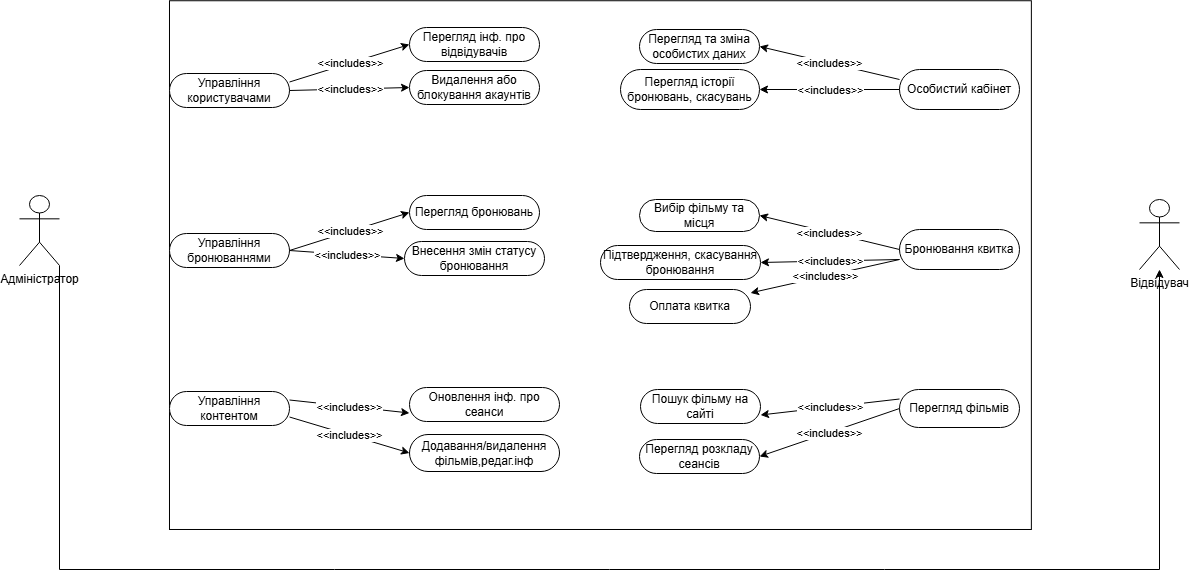

The diagram above was exported from draw.io. Its source (the exported page's mxGraphModel, read from the mxfile embedded in the PNG):
<mxGraphModel dx="1418" dy="603" grid="1" gridSize="10" guides="1" tooltips="1" connect="1" arrows="1" fold="1" page="1" pageScale="1" pageWidth="827" pageHeight="1169" math="0" shadow="0">
  <root>
    <mxCell id="0" />
    <mxCell id="1" parent="0" />
    <mxCell id="vrkFvQkN8s96hbBnOZgS-3" value="" style="rounded=0;whiteSpace=wrap;html=1;rotation=-90;" vertex="1" parent="1">
      <mxGeometry x="956.56" y="284.68" width="528.75" height="861.88" as="geometry" />
    </mxCell>
    <mxCell id="vrkFvQkN8s96hbBnOZgS-5" style="edgeStyle=orthogonalEdgeStyle;rounded=0;orthogonalLoop=1;jettySize=auto;html=1;exitX=1;exitY=1;exitDx=0;exitDy=0;exitPerimeter=0;" edge="1" parent="1" source="tDKUBwjQi8ZseLeC3Zrb-1" target="tDKUBwjQi8ZseLeC3Zrb-6">
      <mxGeometry relative="1" as="geometry">
        <Array as="points">
          <mxPoint x="680" y="1020" />
          <mxPoint x="1780" y="1020" />
        </Array>
      </mxGeometry>
    </mxCell>
    <mxCell id="tDKUBwjQi8ZseLeC3Zrb-1" value="Адміністратор" style="shape=umlActor;verticalLabelPosition=bottom;verticalAlign=top;html=1;outlineConnect=0;" parent="1" vertex="1">
      <mxGeometry x="640" y="646" width="40" height="70" as="geometry" />
    </mxCell>
    <mxCell id="tDKUBwjQi8ZseLeC3Zrb-5" value="Перегляд розкладу сеансів" style="rounded=1;whiteSpace=wrap;html=1;arcSize=50;" parent="1" vertex="1">
      <mxGeometry x="1260" y="890" width="120" height="34" as="geometry" />
    </mxCell>
    <mxCell id="tDKUBwjQi8ZseLeC3Zrb-6" value="Відвідувач" style="shape=umlActor;verticalLabelPosition=bottom;verticalAlign=top;html=1;outlineConnect=0;" parent="1" vertex="1">
      <mxGeometry x="1760" y="650" width="40" height="70" as="geometry" />
    </mxCell>
    <mxCell id="tDKUBwjQi8ZseLeC3Zrb-8" value="Перегляд фільмів" style="rounded=1;whiteSpace=wrap;html=1;arcSize=50;" parent="1" vertex="1">
      <mxGeometry x="1520" y="840" width="120" height="38" as="geometry" />
    </mxCell>
    <mxCell id="tDKUBwjQi8ZseLeC3Zrb-9" value="Пошук фільму на сайті" style="rounded=1;whiteSpace=wrap;html=1;arcSize=50;" parent="1" vertex="1">
      <mxGeometry x="1261" y="840" width="120" height="34" as="geometry" />
    </mxCell>
    <mxCell id="tDKUBwjQi8ZseLeC3Zrb-10" value="Бронювання квитка" style="rounded=1;whiteSpace=wrap;html=1;arcSize=50;" parent="1" vertex="1">
      <mxGeometry x="1520" y="680" width="120" height="40" as="geometry" />
    </mxCell>
    <mxCell id="tDKUBwjQi8ZseLeC3Zrb-12" value="Вибір фільму та місця" style="rounded=1;whiteSpace=wrap;html=1;arcSize=50;" parent="1" vertex="1">
      <mxGeometry x="1260" y="650" width="120" height="32" as="geometry" />
    </mxCell>
    <mxCell id="tDKUBwjQi8ZseLeC3Zrb-13" value="Підтвердження, скасування бронювання" style="rounded=1;whiteSpace=wrap;html=1;arcSize=50;" parent="1" vertex="1">
      <mxGeometry x="1221" y="696" width="160" height="34" as="geometry" />
    </mxCell>
    <mxCell id="tDKUBwjQi8ZseLeC3Zrb-15" value="Особистий кабінет" style="rounded=1;whiteSpace=wrap;html=1;arcSize=50;" parent="1" vertex="1">
      <mxGeometry x="1520" y="520" width="120" height="40" as="geometry" />
    </mxCell>
    <mxCell id="tDKUBwjQi8ZseLeC3Zrb-16" value="Перегляд історії бронювань, скасувань" style="rounded=1;whiteSpace=wrap;html=1;arcSize=50;" parent="1" vertex="1">
      <mxGeometry x="1241" y="520" width="139" height="40" as="geometry" />
    </mxCell>
    <mxCell id="tDKUBwjQi8ZseLeC3Zrb-18" value="Перегляд та зміна особистих даних" style="rounded=1;whiteSpace=wrap;html=1;arcSize=50;" parent="1" vertex="1">
      <mxGeometry x="1260" y="480" width="120" height="34" as="geometry" />
    </mxCell>
    <mxCell id="4LmILzWEmV4B9VQ7EnPL-4" value="" style="endArrow=classic;html=1;rounded=0;exitX=0;exitY=0.25;exitDx=0;exitDy=0;entryX=1;entryY=0.75;entryDx=0;entryDy=0;" parent="1" source="tDKUBwjQi8ZseLeC3Zrb-8" target="tDKUBwjQi8ZseLeC3Zrb-9" edge="1">
      <mxGeometry relative="1" as="geometry">
        <mxPoint x="1100" y="780" as="sourcePoint" />
        <mxPoint x="1200" y="780" as="targetPoint" />
      </mxGeometry>
    </mxCell>
    <mxCell id="4LmILzWEmV4B9VQ7EnPL-5" value="&amp;lt;&amp;lt;includes&amp;gt;&amp;gt;" style="edgeLabel;resizable=0;html=1;;align=center;verticalAlign=middle;" parent="4LmILzWEmV4B9VQ7EnPL-4" connectable="0" vertex="1">
      <mxGeometry relative="1" as="geometry" />
    </mxCell>
    <mxCell id="4LmILzWEmV4B9VQ7EnPL-7" value="" style="endArrow=classic;html=1;rounded=0;exitX=0;exitY=0.5;exitDx=0;exitDy=0;entryX=1;entryY=0.5;entryDx=0;entryDy=0;" parent="1" source="tDKUBwjQi8ZseLeC3Zrb-8" target="tDKUBwjQi8ZseLeC3Zrb-5" edge="1">
      <mxGeometry relative="1" as="geometry">
        <mxPoint x="1530" y="888" as="sourcePoint" />
        <mxPoint x="1440" y="906" as="targetPoint" />
      </mxGeometry>
    </mxCell>
    <mxCell id="4LmILzWEmV4B9VQ7EnPL-8" value="&amp;lt;&amp;lt;includes&amp;gt;&amp;gt;" style="edgeLabel;resizable=0;html=1;;align=center;verticalAlign=middle;" parent="4LmILzWEmV4B9VQ7EnPL-7" connectable="0" vertex="1">
      <mxGeometry relative="1" as="geometry" />
    </mxCell>
    <mxCell id="4LmILzWEmV4B9VQ7EnPL-9" value="Управління користувачами" style="rounded=1;whiteSpace=wrap;html=1;arcSize=50;" parent="1" vertex="1">
      <mxGeometry x="790" y="524" width="120" height="34" as="geometry" />
    </mxCell>
    <mxCell id="4LmILzWEmV4B9VQ7EnPL-14" value="" style="endArrow=classic;html=1;rounded=0;exitX=0;exitY=0.75;exitDx=0;exitDy=0;entryX=1;entryY=0.5;entryDx=0;entryDy=0;" parent="1" source="tDKUBwjQi8ZseLeC3Zrb-10" target="tDKUBwjQi8ZseLeC3Zrb-13" edge="1">
      <mxGeometry relative="1" as="geometry">
        <mxPoint x="1540" y="750" as="sourcePoint" />
        <mxPoint x="1450" y="818" as="targetPoint" />
      </mxGeometry>
    </mxCell>
    <mxCell id="4LmILzWEmV4B9VQ7EnPL-15" value="&amp;lt;&amp;lt;includes&amp;gt;&amp;gt;" style="edgeLabel;resizable=0;html=1;;align=center;verticalAlign=middle;" parent="4LmILzWEmV4B9VQ7EnPL-14" connectable="0" vertex="1">
      <mxGeometry relative="1" as="geometry" />
    </mxCell>
    <mxCell id="4LmILzWEmV4B9VQ7EnPL-18" value="" style="endArrow=classic;html=1;rounded=0;exitX=0;exitY=0.5;exitDx=0;exitDy=0;entryX=1;entryY=0.5;entryDx=0;entryDy=0;" parent="1" source="tDKUBwjQi8ZseLeC3Zrb-10" target="tDKUBwjQi8ZseLeC3Zrb-12" edge="1">
      <mxGeometry relative="1" as="geometry">
        <mxPoint x="1530" y="721" as="sourcePoint" />
        <mxPoint x="1411" y="757" as="targetPoint" />
      </mxGeometry>
    </mxCell>
    <mxCell id="4LmILzWEmV4B9VQ7EnPL-19" value="&amp;lt;&amp;lt;includes&amp;gt;&amp;gt;" style="edgeLabel;resizable=0;html=1;;align=center;verticalAlign=middle;" parent="4LmILzWEmV4B9VQ7EnPL-18" connectable="0" vertex="1">
      <mxGeometry relative="1" as="geometry" />
    </mxCell>
    <mxCell id="4LmILzWEmV4B9VQ7EnPL-20" value="Оплата квитка" style="rounded=1;whiteSpace=wrap;html=1;arcSize=50;" parent="1" vertex="1">
      <mxGeometry x="1250" y="740" width="121" height="34" as="geometry" />
    </mxCell>
    <mxCell id="4LmILzWEmV4B9VQ7EnPL-21" value="" style="endArrow=classic;html=1;rounded=0;exitX=0;exitY=0.75;exitDx=0;exitDy=0;" parent="1" source="tDKUBwjQi8ZseLeC3Zrb-10" target="4LmILzWEmV4B9VQ7EnPL-20" edge="1">
      <mxGeometry relative="1" as="geometry">
        <mxPoint x="1520" y="710" as="sourcePoint" />
        <mxPoint x="1411" y="713" as="targetPoint" />
      </mxGeometry>
    </mxCell>
    <mxCell id="4LmILzWEmV4B9VQ7EnPL-22" value="&amp;lt;&amp;lt;includes&amp;gt;&amp;gt;" style="edgeLabel;resizable=0;html=1;;align=center;verticalAlign=middle;" parent="4LmILzWEmV4B9VQ7EnPL-21" connectable="0" vertex="1">
      <mxGeometry relative="1" as="geometry" />
    </mxCell>
    <mxCell id="4LmILzWEmV4B9VQ7EnPL-24" value="" style="endArrow=classic;html=1;rounded=0;exitX=0;exitY=0.25;exitDx=0;exitDy=0;entryX=1;entryY=0.5;entryDx=0;entryDy=0;" parent="1" source="tDKUBwjQi8ZseLeC3Zrb-15" target="tDKUBwjQi8ZseLeC3Zrb-18" edge="1">
      <mxGeometry relative="1" as="geometry">
        <mxPoint x="1511" y="600" as="sourcePoint" />
        <mxPoint x="1361" y="560" as="targetPoint" />
      </mxGeometry>
    </mxCell>
    <mxCell id="4LmILzWEmV4B9VQ7EnPL-25" value="&amp;lt;&amp;lt;includes&amp;gt;&amp;gt;" style="edgeLabel;resizable=0;html=1;;align=center;verticalAlign=middle;" parent="4LmILzWEmV4B9VQ7EnPL-24" connectable="0" vertex="1">
      <mxGeometry relative="1" as="geometry" />
    </mxCell>
    <mxCell id="4LmILzWEmV4B9VQ7EnPL-26" value="" style="endArrow=classic;html=1;rounded=0;exitX=0;exitY=0.5;exitDx=0;exitDy=0;entryX=1;entryY=0.5;entryDx=0;entryDy=0;" parent="1" source="tDKUBwjQi8ZseLeC3Zrb-15" target="tDKUBwjQi8ZseLeC3Zrb-16" edge="1">
      <mxGeometry relative="1" as="geometry">
        <mxPoint x="1530" y="540" as="sourcePoint" />
        <mxPoint x="1380" y="497" as="targetPoint" />
      </mxGeometry>
    </mxCell>
    <mxCell id="4LmILzWEmV4B9VQ7EnPL-27" value="&amp;lt;&amp;lt;includes&amp;gt;&amp;gt;" style="edgeLabel;resizable=0;html=1;;align=center;verticalAlign=middle;" parent="4LmILzWEmV4B9VQ7EnPL-26" connectable="0" vertex="1">
      <mxGeometry relative="1" as="geometry" />
    </mxCell>
    <mxCell id="4LmILzWEmV4B9VQ7EnPL-30" value="Додавання/видалення фільмів,редаг.інф" style="rounded=1;whiteSpace=wrap;html=1;arcSize=50;" parent="1" vertex="1">
      <mxGeometry x="1030" y="885" width="150" height="37" as="geometry" />
    </mxCell>
    <mxCell id="4LmILzWEmV4B9VQ7EnPL-31" value="Оновлення інф. про сеанси" style="rounded=1;whiteSpace=wrap;html=1;arcSize=50;" parent="1" vertex="1">
      <mxGeometry x="1030" y="838" width="150" height="34" as="geometry" />
    </mxCell>
    <mxCell id="4LmILzWEmV4B9VQ7EnPL-32" value="Управління бронюваннями" style="rounded=1;whiteSpace=wrap;html=1;arcSize=50;" parent="1" vertex="1">
      <mxGeometry x="790" y="684" width="120" height="34" as="geometry" />
    </mxCell>
    <mxCell id="4LmILzWEmV4B9VQ7EnPL-33" value="Внесення змін статусу бронювання" style="rounded=1;whiteSpace=wrap;html=1;arcSize=50;" parent="1" vertex="1">
      <mxGeometry x="1025" y="692" width="140" height="34" as="geometry" />
    </mxCell>
    <mxCell id="4LmILzWEmV4B9VQ7EnPL-34" value="Перегляд бронювань" style="rounded=1;whiteSpace=wrap;html=1;arcSize=50;" parent="1" vertex="1">
      <mxGeometry x="1030" y="646" width="130" height="34" as="geometry" />
    </mxCell>
    <mxCell id="4LmILzWEmV4B9VQ7EnPL-35" value="Управління контентом" style="rounded=1;whiteSpace=wrap;html=1;arcSize=50;" parent="1" vertex="1">
      <mxGeometry x="790" y="842" width="120" height="34" as="geometry" />
    </mxCell>
    <mxCell id="4LmILzWEmV4B9VQ7EnPL-38" value="Видалення або блокування акаунтів" style="rounded=1;whiteSpace=wrap;html=1;arcSize=50;" parent="1" vertex="1">
      <mxGeometry x="1030" y="521" width="130" height="34" as="geometry" />
    </mxCell>
    <mxCell id="4LmILzWEmV4B9VQ7EnPL-39" value="Перегляд інф. про відвідувачів" style="rounded=1;whiteSpace=wrap;html=1;arcSize=50;" parent="1" vertex="1">
      <mxGeometry x="1030" y="478" width="130" height="34" as="geometry" />
    </mxCell>
    <mxCell id="4LmILzWEmV4B9VQ7EnPL-43" value="" style="endArrow=classic;html=1;rounded=0;exitX=1;exitY=0.75;exitDx=0;exitDy=0;entryX=0;entryY=0.5;entryDx=0;entryDy=0;" parent="1" source="4LmILzWEmV4B9VQ7EnPL-35" target="4LmILzWEmV4B9VQ7EnPL-30" edge="1">
      <mxGeometry relative="1" as="geometry">
        <mxPoint x="1600" y="858" as="sourcePoint" />
        <mxPoint x="1461" y="874" as="targetPoint" />
      </mxGeometry>
    </mxCell>
    <mxCell id="4LmILzWEmV4B9VQ7EnPL-44" value="&amp;lt;&amp;lt;includes&amp;gt;&amp;gt;" style="edgeLabel;resizable=0;html=1;;align=center;verticalAlign=middle;" parent="4LmILzWEmV4B9VQ7EnPL-43" connectable="0" vertex="1">
      <mxGeometry relative="1" as="geometry" />
    </mxCell>
    <mxCell id="4LmILzWEmV4B9VQ7EnPL-45" value="" style="endArrow=classic;html=1;rounded=0;exitX=1;exitY=0.25;exitDx=0;exitDy=0;entryX=0;entryY=0.75;entryDx=0;entryDy=0;" parent="1" source="4LmILzWEmV4B9VQ7EnPL-35" target="4LmILzWEmV4B9VQ7EnPL-31" edge="1">
      <mxGeometry relative="1" as="geometry">
        <mxPoint x="920" y="878" as="sourcePoint" />
        <mxPoint x="1040" y="914" as="targetPoint" />
      </mxGeometry>
    </mxCell>
    <mxCell id="4LmILzWEmV4B9VQ7EnPL-46" value="&amp;lt;&amp;lt;includes&amp;gt;&amp;gt;" style="edgeLabel;resizable=0;html=1;;align=center;verticalAlign=middle;" parent="4LmILzWEmV4B9VQ7EnPL-45" connectable="0" vertex="1">
      <mxGeometry relative="1" as="geometry" />
    </mxCell>
    <mxCell id="4LmILzWEmV4B9VQ7EnPL-47" value="" style="endArrow=classic;html=1;rounded=0;exitX=1;exitY=0.5;exitDx=0;exitDy=0;entryX=0;entryY=0.5;entryDx=0;entryDy=0;" parent="1" source="4LmILzWEmV4B9VQ7EnPL-32" target="4LmILzWEmV4B9VQ7EnPL-33" edge="1">
      <mxGeometry relative="1" as="geometry">
        <mxPoint x="920" y="861" as="sourcePoint" />
        <mxPoint x="1040" y="874" as="targetPoint" />
      </mxGeometry>
    </mxCell>
    <mxCell id="4LmILzWEmV4B9VQ7EnPL-48" value="&amp;lt;&amp;lt;includes&amp;gt;&amp;gt;" style="edgeLabel;resizable=0;html=1;;align=center;verticalAlign=middle;" parent="4LmILzWEmV4B9VQ7EnPL-47" connectable="0" vertex="1">
      <mxGeometry relative="1" as="geometry" />
    </mxCell>
    <mxCell id="4LmILzWEmV4B9VQ7EnPL-49" value="" style="endArrow=classic;html=1;rounded=0;exitX=1;exitY=0.5;exitDx=0;exitDy=0;entryX=0;entryY=0.5;entryDx=0;entryDy=0;" parent="1" source="4LmILzWEmV4B9VQ7EnPL-32" target="4LmILzWEmV4B9VQ7EnPL-34" edge="1">
      <mxGeometry relative="1" as="geometry">
        <mxPoint x="920" y="711" as="sourcePoint" />
        <mxPoint x="1035" y="719" as="targetPoint" />
      </mxGeometry>
    </mxCell>
    <mxCell id="4LmILzWEmV4B9VQ7EnPL-50" value="&amp;lt;&amp;lt;includes&amp;gt;&amp;gt;" style="edgeLabel;resizable=0;html=1;;align=center;verticalAlign=middle;" parent="4LmILzWEmV4B9VQ7EnPL-49" connectable="0" vertex="1">
      <mxGeometry relative="1" as="geometry" />
    </mxCell>
    <mxCell id="4LmILzWEmV4B9VQ7EnPL-51" value="" style="endArrow=classic;html=1;rounded=0;exitX=1;exitY=0.5;exitDx=0;exitDy=0;entryX=0;entryY=0.5;entryDx=0;entryDy=0;" parent="1" source="4LmILzWEmV4B9VQ7EnPL-9" target="4LmILzWEmV4B9VQ7EnPL-38" edge="1">
      <mxGeometry relative="1" as="geometry">
        <mxPoint x="920" y="711" as="sourcePoint" />
        <mxPoint x="1040" y="673" as="targetPoint" />
      </mxGeometry>
    </mxCell>
    <mxCell id="4LmILzWEmV4B9VQ7EnPL-52" value="&amp;lt;&amp;lt;includes&amp;gt;&amp;gt;" style="edgeLabel;resizable=0;html=1;;align=center;verticalAlign=middle;" parent="4LmILzWEmV4B9VQ7EnPL-51" connectable="0" vertex="1">
      <mxGeometry relative="1" as="geometry" />
    </mxCell>
    <mxCell id="4LmILzWEmV4B9VQ7EnPL-54" value="" style="endArrow=classic;html=1;rounded=0;exitX=1;exitY=0.25;exitDx=0;exitDy=0;entryX=0;entryY=0.5;entryDx=0;entryDy=0;" parent="1" source="4LmILzWEmV4B9VQ7EnPL-9" target="4LmILzWEmV4B9VQ7EnPL-39" edge="1">
      <mxGeometry relative="1" as="geometry">
        <mxPoint x="920" y="551" as="sourcePoint" />
        <mxPoint x="1040" y="548" as="targetPoint" />
      </mxGeometry>
    </mxCell>
    <mxCell id="4LmILzWEmV4B9VQ7EnPL-55" value="&amp;lt;&amp;lt;includes&amp;gt;&amp;gt;" style="edgeLabel;resizable=0;html=1;;align=center;verticalAlign=middle;" parent="4LmILzWEmV4B9VQ7EnPL-54" connectable="0" vertex="1">
      <mxGeometry relative="1" as="geometry" />
    </mxCell>
  </root>
</mxGraphModel>